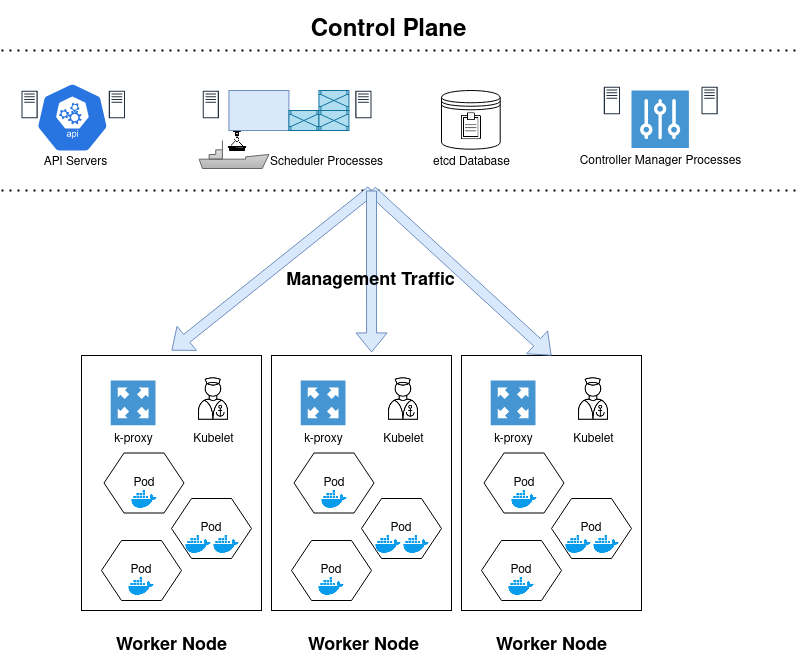

The diagram above was exported from draw.io. Its source (the exported page's mxGraphModel, read from the mxfile embedded in the PNG):
<mxGraphModel dx="1422" dy="804" grid="1" gridSize="10" guides="1" tooltips="1" connect="1" arrows="1" fold="1" page="1" pageScale="1" pageWidth="850" pageHeight="1100" math="0" shadow="0">
  <root>
    <mxCell id="0" />
    <mxCell id="1" parent="0" />
    <mxCell id="F2t1AV9IzHshmgG0Qitk-71" value="" style="shape=datastore;whiteSpace=wrap;html=1;" vertex="1" parent="1">
      <mxGeometry x="480" y="100" width="58.7" height="58.7" as="geometry" />
    </mxCell>
    <mxCell id="F2t1AV9IzHshmgG0Qitk-2" value="" style="rounded=0;whiteSpace=wrap;html=1;" vertex="1" parent="1">
      <mxGeometry x="120" y="365" width="180" height="255" as="geometry" />
    </mxCell>
    <mxCell id="F2t1AV9IzHshmgG0Qitk-4" value="Pod" style="shape=hexagon;perimeter=hexagonPerimeter2;whiteSpace=wrap;html=1;fixedSize=1;" vertex="1" parent="1">
      <mxGeometry x="142.5" y="462.5" width="80" height="60" as="geometry" />
    </mxCell>
    <mxCell id="F2t1AV9IzHshmgG0Qitk-5" value="Pod" style="shape=hexagon;perimeter=hexagonPerimeter2;whiteSpace=wrap;html=1;fixedSize=1;" vertex="1" parent="1">
      <mxGeometry x="210" y="508" width="80" height="60" as="geometry" />
    </mxCell>
    <mxCell id="F2t1AV9IzHshmgG0Qitk-6" value="Pod" style="shape=hexagon;perimeter=hexagonPerimeter2;whiteSpace=wrap;html=1;fixedSize=1;" vertex="1" parent="1">
      <mxGeometry x="140" y="550" width="80" height="60" as="geometry" />
    </mxCell>
    <mxCell id="F2t1AV9IzHshmgG0Qitk-7" value="" style="shape=image;html=1;verticalAlign=top;verticalLabelPosition=bottom;labelBackgroundColor=#ffffff;imageAspect=0;aspect=fixed;image=https://cdn4.iconfinder.com/data/icons/logos-and-brands/512/97_Docker_logo_logos-128.png" vertex="1" parent="1">
      <mxGeometry x="166" y="582" width="28" height="28" as="geometry" />
    </mxCell>
    <mxCell id="F2t1AV9IzHshmgG0Qitk-9" value="" style="shape=image;html=1;verticalAlign=top;verticalLabelPosition=bottom;labelBackgroundColor=#ffffff;imageAspect=0;aspect=fixed;image=https://cdn4.iconfinder.com/data/icons/logos-and-brands/512/97_Docker_logo_logos-128.png" vertex="1" parent="1">
      <mxGeometry x="222.5" y="540" width="28" height="28" as="geometry" />
    </mxCell>
    <mxCell id="F2t1AV9IzHshmgG0Qitk-10" value="" style="shape=image;html=1;verticalAlign=top;verticalLabelPosition=bottom;labelBackgroundColor=#ffffff;imageAspect=0;aspect=fixed;image=https://cdn4.iconfinder.com/data/icons/logos-and-brands/512/97_Docker_logo_logos-128.png" vertex="1" parent="1">
      <mxGeometry x="168.5" y="494.5" width="28" height="28" as="geometry" />
    </mxCell>
    <mxCell id="F2t1AV9IzHshmgG0Qitk-15" value="k-proxy" style="pointerEvents=1;shadow=0;dashed=0;html=1;strokeColor=none;fillColor=#4495D1;labelPosition=center;verticalLabelPosition=bottom;verticalAlign=top;align=center;outlineConnect=0;shape=mxgraph.veeam.2d.proxy_appliance;" vertex="1" parent="1">
      <mxGeometry x="149.2" y="390" width="44.8" height="44.8" as="geometry" />
    </mxCell>
    <mxCell id="F2t1AV9IzHshmgG0Qitk-16" value="" style="shape=image;html=1;verticalAlign=top;verticalLabelPosition=bottom;labelBackgroundColor=#ffffff;imageAspect=0;aspect=fixed;image=https://cdn4.iconfinder.com/data/icons/logos-and-brands/512/97_Docker_logo_logos-128.png" vertex="1" parent="1">
      <mxGeometry x="250.5" y="540" width="28" height="28" as="geometry" />
    </mxCell>
    <mxCell id="F2t1AV9IzHshmgG0Qitk-19" value="" style="endArrow=none;dashed=1;html=1;dashPattern=1 3;strokeWidth=2;" edge="1" parent="1">
      <mxGeometry width="50" height="50" relative="1" as="geometry">
        <mxPoint x="40" y="60" as="sourcePoint" />
        <mxPoint x="840" y="60" as="targetPoint" />
      </mxGeometry>
    </mxCell>
    <mxCell id="F2t1AV9IzHshmgG0Qitk-20" value="" style="endArrow=none;dashed=1;html=1;dashPattern=1 3;strokeWidth=2;" edge="1" parent="1">
      <mxGeometry width="50" height="50" relative="1" as="geometry">
        <mxPoint x="40" y="200" as="sourcePoint" />
        <mxPoint x="840" y="200" as="targetPoint" />
      </mxGeometry>
    </mxCell>
    <mxCell id="F2t1AV9IzHshmgG0Qitk-22" value="Kubelet" style="shape=image;html=1;verticalAlign=top;verticalLabelPosition=bottom;labelBackgroundColor=#ffffff;imageAspect=0;aspect=fixed;image=https://cdn3.iconfinder.com/data/icons/nautical-9/100/Nautical_marine_maritime_naval_sea_ocean-09-128.png" vertex="1" parent="1">
      <mxGeometry x="225.4" y="381.70000000000005" width="53.1" height="53.1" as="geometry" />
    </mxCell>
    <mxCell id="F2t1AV9IzHshmgG0Qitk-24" value="" style="rounded=0;whiteSpace=wrap;html=1;" vertex="1" parent="1">
      <mxGeometry x="310" y="365" width="180" height="255" as="geometry" />
    </mxCell>
    <mxCell id="F2t1AV9IzHshmgG0Qitk-25" value="Pod" style="shape=hexagon;perimeter=hexagonPerimeter2;whiteSpace=wrap;html=1;fixedSize=1;" vertex="1" parent="1">
      <mxGeometry x="332.5" y="462.5" width="80" height="60" as="geometry" />
    </mxCell>
    <mxCell id="F2t1AV9IzHshmgG0Qitk-26" value="Pod" style="shape=hexagon;perimeter=hexagonPerimeter2;whiteSpace=wrap;html=1;fixedSize=1;" vertex="1" parent="1">
      <mxGeometry x="400" y="508" width="80" height="60" as="geometry" />
    </mxCell>
    <mxCell id="F2t1AV9IzHshmgG0Qitk-27" value="Pod" style="shape=hexagon;perimeter=hexagonPerimeter2;whiteSpace=wrap;html=1;fixedSize=1;" vertex="1" parent="1">
      <mxGeometry x="330" y="550" width="80" height="60" as="geometry" />
    </mxCell>
    <mxCell id="F2t1AV9IzHshmgG0Qitk-28" value="" style="shape=image;html=1;verticalAlign=top;verticalLabelPosition=bottom;labelBackgroundColor=#ffffff;imageAspect=0;aspect=fixed;image=https://cdn4.iconfinder.com/data/icons/logos-and-brands/512/97_Docker_logo_logos-128.png" vertex="1" parent="1">
      <mxGeometry x="356" y="582" width="28" height="28" as="geometry" />
    </mxCell>
    <mxCell id="F2t1AV9IzHshmgG0Qitk-29" value="" style="shape=image;html=1;verticalAlign=top;verticalLabelPosition=bottom;labelBackgroundColor=#ffffff;imageAspect=0;aspect=fixed;image=https://cdn4.iconfinder.com/data/icons/logos-and-brands/512/97_Docker_logo_logos-128.png" vertex="1" parent="1">
      <mxGeometry x="412.5" y="540" width="28" height="28" as="geometry" />
    </mxCell>
    <mxCell id="F2t1AV9IzHshmgG0Qitk-30" value="" style="shape=image;html=1;verticalAlign=top;verticalLabelPosition=bottom;labelBackgroundColor=#ffffff;imageAspect=0;aspect=fixed;image=https://cdn4.iconfinder.com/data/icons/logos-and-brands/512/97_Docker_logo_logos-128.png" vertex="1" parent="1">
      <mxGeometry x="358.5" y="494.5" width="28" height="28" as="geometry" />
    </mxCell>
    <mxCell id="F2t1AV9IzHshmgG0Qitk-31" value="k-proxy" style="pointerEvents=1;shadow=0;dashed=0;html=1;strokeColor=none;fillColor=#4495D1;labelPosition=center;verticalLabelPosition=bottom;verticalAlign=top;align=center;outlineConnect=0;shape=mxgraph.veeam.2d.proxy_appliance;" vertex="1" parent="1">
      <mxGeometry x="339.2" y="390" width="44.8" height="44.8" as="geometry" />
    </mxCell>
    <mxCell id="F2t1AV9IzHshmgG0Qitk-32" value="" style="shape=image;html=1;verticalAlign=top;verticalLabelPosition=bottom;labelBackgroundColor=#ffffff;imageAspect=0;aspect=fixed;image=https://cdn4.iconfinder.com/data/icons/logos-and-brands/512/97_Docker_logo_logos-128.png" vertex="1" parent="1">
      <mxGeometry x="440.5" y="540" width="28" height="28" as="geometry" />
    </mxCell>
    <mxCell id="F2t1AV9IzHshmgG0Qitk-33" value="Kubelet" style="shape=image;html=1;verticalAlign=top;verticalLabelPosition=bottom;labelBackgroundColor=#ffffff;imageAspect=0;aspect=fixed;image=https://cdn3.iconfinder.com/data/icons/nautical-9/100/Nautical_marine_maritime_naval_sea_ocean-09-128.png" vertex="1" parent="1">
      <mxGeometry x="415.4" y="381.70000000000005" width="53.1" height="53.1" as="geometry" />
    </mxCell>
    <mxCell id="F2t1AV9IzHshmgG0Qitk-34" value="" style="rounded=0;whiteSpace=wrap;html=1;" vertex="1" parent="1">
      <mxGeometry x="500" y="365" width="180" height="255" as="geometry" />
    </mxCell>
    <mxCell id="F2t1AV9IzHshmgG0Qitk-35" value="Pod" style="shape=hexagon;perimeter=hexagonPerimeter2;whiteSpace=wrap;html=1;fixedSize=1;" vertex="1" parent="1">
      <mxGeometry x="522.5" y="462.5" width="80" height="60" as="geometry" />
    </mxCell>
    <mxCell id="F2t1AV9IzHshmgG0Qitk-36" value="Pod" style="shape=hexagon;perimeter=hexagonPerimeter2;whiteSpace=wrap;html=1;fixedSize=1;" vertex="1" parent="1">
      <mxGeometry x="590" y="508" width="80" height="60" as="geometry" />
    </mxCell>
    <mxCell id="F2t1AV9IzHshmgG0Qitk-37" value="Pod" style="shape=hexagon;perimeter=hexagonPerimeter2;whiteSpace=wrap;html=1;fixedSize=1;" vertex="1" parent="1">
      <mxGeometry x="520" y="550" width="80" height="60" as="geometry" />
    </mxCell>
    <mxCell id="F2t1AV9IzHshmgG0Qitk-38" value="" style="shape=image;html=1;verticalAlign=top;verticalLabelPosition=bottom;labelBackgroundColor=#ffffff;imageAspect=0;aspect=fixed;image=https://cdn4.iconfinder.com/data/icons/logos-and-brands/512/97_Docker_logo_logos-128.png" vertex="1" parent="1">
      <mxGeometry x="546" y="582" width="28" height="28" as="geometry" />
    </mxCell>
    <mxCell id="F2t1AV9IzHshmgG0Qitk-39" value="" style="shape=image;html=1;verticalAlign=top;verticalLabelPosition=bottom;labelBackgroundColor=#ffffff;imageAspect=0;aspect=fixed;image=https://cdn4.iconfinder.com/data/icons/logos-and-brands/512/97_Docker_logo_logos-128.png" vertex="1" parent="1">
      <mxGeometry x="602.5" y="540" width="28" height="28" as="geometry" />
    </mxCell>
    <mxCell id="F2t1AV9IzHshmgG0Qitk-40" value="" style="shape=image;html=1;verticalAlign=top;verticalLabelPosition=bottom;labelBackgroundColor=#ffffff;imageAspect=0;aspect=fixed;image=https://cdn4.iconfinder.com/data/icons/logos-and-brands/512/97_Docker_logo_logos-128.png" vertex="1" parent="1">
      <mxGeometry x="548.5" y="494.5" width="28" height="28" as="geometry" />
    </mxCell>
    <mxCell id="F2t1AV9IzHshmgG0Qitk-41" value="k-proxy" style="pointerEvents=1;shadow=0;dashed=0;html=1;strokeColor=none;fillColor=#4495D1;labelPosition=center;verticalLabelPosition=bottom;verticalAlign=top;align=center;outlineConnect=0;shape=mxgraph.veeam.2d.proxy_appliance;" vertex="1" parent="1">
      <mxGeometry x="529.2" y="390" width="44.8" height="44.8" as="geometry" />
    </mxCell>
    <mxCell id="F2t1AV9IzHshmgG0Qitk-42" value="" style="shape=image;html=1;verticalAlign=top;verticalLabelPosition=bottom;labelBackgroundColor=#ffffff;imageAspect=0;aspect=fixed;image=https://cdn4.iconfinder.com/data/icons/logos-and-brands/512/97_Docker_logo_logos-128.png" vertex="1" parent="1">
      <mxGeometry x="630.5" y="540" width="28" height="28" as="geometry" />
    </mxCell>
    <mxCell id="F2t1AV9IzHshmgG0Qitk-43" value="Kubelet" style="shape=image;html=1;verticalAlign=top;verticalLabelPosition=bottom;labelBackgroundColor=#ffffff;imageAspect=0;aspect=fixed;image=https://cdn3.iconfinder.com/data/icons/nautical-9/100/Nautical_marine_maritime_naval_sea_ocean-09-128.png" vertex="1" parent="1">
      <mxGeometry x="605.4" y="381.70000000000005" width="53.1" height="53.1" as="geometry" />
    </mxCell>
    <mxCell id="F2t1AV9IzHshmgG0Qitk-46" value="" style="html=1;dashed=0;whitespace=wrap;fillColor=#2875E2;strokeColor=#ffffff;points=[[0.005,0.63,0],[0.1,0.2,0],[0.9,0.2,0],[0.5,0,0],[0.995,0.63,0],[0.72,0.99,0],[0.5,1,0],[0.28,0.99,0]];shape=mxgraph.kubernetes.icon;prIcon=api" vertex="1" parent="1">
      <mxGeometry x="74.43" y="92" width="72.92" height="70" as="geometry" />
    </mxCell>
    <mxCell id="F2t1AV9IzHshmgG0Qitk-47" value="" style="outlineConnect=0;fontColor=#232F3E;gradientColor=none;fillColor=#232F3E;strokeColor=none;dashed=0;verticalLabelPosition=bottom;verticalAlign=top;align=center;html=1;fontSize=12;fontStyle=0;aspect=fixed;pointerEvents=1;shape=mxgraph.aws4.traditional_server;" vertex="1" parent="1">
      <mxGeometry x="147.35000000000002" y="100" width="16.15" height="28" as="geometry" />
    </mxCell>
    <mxCell id="F2t1AV9IzHshmgG0Qitk-48" value="" style="outlineConnect=0;fontColor=#232F3E;gradientColor=none;fillColor=#232F3E;strokeColor=none;dashed=0;verticalLabelPosition=bottom;verticalAlign=top;align=center;html=1;fontSize=12;fontStyle=0;aspect=fixed;pointerEvents=1;shape=mxgraph.aws4.traditional_server;" vertex="1" parent="1">
      <mxGeometry x="60.00000000000003" y="100" width="16.15" height="28" as="geometry" />
    </mxCell>
    <mxCell id="F2t1AV9IzHshmgG0Qitk-49" value="API Servers" style="text;html=1;align=center;verticalAlign=middle;resizable=0;points=[];autosize=1;" vertex="1" parent="1">
      <mxGeometry x="74.43" y="162" width="80" height="20" as="geometry" />
    </mxCell>
    <mxCell id="F2t1AV9IzHshmgG0Qitk-50" value="Controller Manager Processes" style="pointerEvents=1;shadow=0;dashed=0;html=1;strokeColor=none;fillColor=#4495D1;labelPosition=center;verticalLabelPosition=bottom;verticalAlign=top;align=center;outlineConnect=0;shape=mxgraph.veeam.controller;" vertex="1" parent="1">
      <mxGeometry x="670" y="100" width="57.4" height="57.4" as="geometry" />
    </mxCell>
    <mxCell id="F2t1AV9IzHshmgG0Qitk-51" value="" style="outlineConnect=0;fontColor=#232F3E;gradientColor=none;fillColor=#232F3E;strokeColor=none;dashed=0;verticalLabelPosition=bottom;verticalAlign=top;align=center;html=1;fontSize=12;fontStyle=0;aspect=fixed;pointerEvents=1;shape=mxgraph.aws4.traditional_server;" vertex="1" parent="1">
      <mxGeometry x="642.35" y="96" width="16.15" height="28" as="geometry" />
    </mxCell>
    <mxCell id="F2t1AV9IzHshmgG0Qitk-52" value="" style="outlineConnect=0;fontColor=#232F3E;gradientColor=none;fillColor=#232F3E;strokeColor=none;dashed=0;verticalLabelPosition=bottom;verticalAlign=top;align=center;html=1;fontSize=12;fontStyle=0;aspect=fixed;pointerEvents=1;shape=mxgraph.aws4.traditional_server;" vertex="1" parent="1">
      <mxGeometry x="740" y="96" width="16.15" height="28" as="geometry" />
    </mxCell>
    <mxCell id="F2t1AV9IzHshmgG0Qitk-54" value="" style="verticalLabelPosition=bottom;outlineConnect=0;align=center;dashed=0;html=1;verticalAlign=top;shape=mxgraph.pid.misc.ship;gradientColor=#b3b3b3;fillColor=#f5f5f5;strokeColor=#666666;" vertex="1" parent="1">
      <mxGeometry x="237.63" y="150" width="69.8" height="28" as="geometry" />
    </mxCell>
    <mxCell id="F2t1AV9IzHshmgG0Qitk-55" value="" style="shape=image;html=1;verticalAlign=top;verticalLabelPosition=bottom;labelBackgroundColor=#ffffff;imageAspect=0;aspect=fixed;image=https://cdn3.iconfinder.com/data/icons/filled-construction-1/64/Artboard_48-128.png" vertex="1" parent="1">
      <mxGeometry x="264.63" y="140" width="22" height="22" as="geometry" />
    </mxCell>
    <mxCell id="F2t1AV9IzHshmgG0Qitk-56" value="" style="rounded=0;whiteSpace=wrap;html=1;fillColor=#dae8fc;strokeColor=#6c8ebf;" vertex="1" parent="1">
      <mxGeometry x="267.43" y="100" width="60" height="40" as="geometry" />
    </mxCell>
    <mxCell id="F2t1AV9IzHshmgG0Qitk-57" value="" style="shape=mxgraph.pid.vessels.container_(solids,_liquids,_gases);html=1;pointerEvents=1;align=center;verticalLabelPosition=bottom;verticalAlign=top;dashed=0;fillColor=#b1ddf0;strokeColor=#10739e;" vertex="1" parent="1">
      <mxGeometry x="327.43" y="120" width="30" height="20" as="geometry" />
    </mxCell>
    <mxCell id="F2t1AV9IzHshmgG0Qitk-59" value="" style="shape=mxgraph.pid.vessels.container_(solids,_liquids,_gases);html=1;pointerEvents=1;align=center;verticalLabelPosition=bottom;verticalAlign=top;dashed=0;fillColor=#b1ddf0;strokeColor=#10739e;" vertex="1" parent="1">
      <mxGeometry x="357.43" y="120" width="30" height="20" as="geometry" />
    </mxCell>
    <mxCell id="F2t1AV9IzHshmgG0Qitk-60" value="" style="shape=mxgraph.pid.vessels.container_(solids,_liquids,_gases);html=1;pointerEvents=1;align=center;verticalLabelPosition=bottom;verticalAlign=top;dashed=0;fillColor=#b1ddf0;strokeColor=#10739e;" vertex="1" parent="1">
      <mxGeometry x="357.43" y="100" width="30" height="20" as="geometry" />
    </mxCell>
    <mxCell id="F2t1AV9IzHshmgG0Qitk-62" value="" style="outlineConnect=0;fontColor=#232F3E;gradientColor=none;fillColor=#232F3E;strokeColor=none;dashed=0;verticalLabelPosition=bottom;verticalAlign=top;align=center;html=1;fontSize=12;fontStyle=0;aspect=fixed;pointerEvents=1;shape=mxgraph.aws4.traditional_server;" vertex="1" parent="1">
      <mxGeometry x="241.28000000000003" y="100" width="16.15" height="28" as="geometry" />
    </mxCell>
    <mxCell id="F2t1AV9IzHshmgG0Qitk-63" value="" style="outlineConnect=0;fontColor=#232F3E;gradientColor=none;fillColor=#232F3E;strokeColor=none;dashed=0;verticalLabelPosition=bottom;verticalAlign=top;align=center;html=1;fontSize=12;fontStyle=0;aspect=fixed;pointerEvents=1;shape=mxgraph.aws4.traditional_server;" vertex="1" parent="1">
      <mxGeometry x="393.85" y="100" width="16.15" height="28" as="geometry" />
    </mxCell>
    <mxCell id="F2t1AV9IzHshmgG0Qitk-64" value="Scheduler Processes" style="text;html=1;align=center;verticalAlign=middle;resizable=0;points=[];autosize=1;" vertex="1" parent="1">
      <mxGeometry x="300" y="162" width="130" height="20" as="geometry" />
    </mxCell>
    <mxCell id="F2t1AV9IzHshmgG0Qitk-66" value="etcd Database" style="text;html=1;align=center;verticalAlign=middle;resizable=0;points=[];autosize=1;" vertex="1" parent="1">
      <mxGeometry x="464.7" y="162" width="90" height="20" as="geometry" />
    </mxCell>
    <mxCell id="F2t1AV9IzHshmgG0Qitk-68" value="" style="shape=image;html=1;verticalAlign=top;verticalLabelPosition=bottom;labelBackgroundColor=#ffffff;imageAspect=0;aspect=fixed;image=https://cdn0.iconfinder.com/data/icons/education-340/100/Tilda_Icons_1ed_list-128.png" vertex="1" parent="1">
      <mxGeometry x="495.70000000000005" y="122.00000000000001" width="28" height="28" as="geometry" />
    </mxCell>
    <mxCell id="F2t1AV9IzHshmgG0Qitk-72" value="&lt;h1&gt;&lt;b&gt;Control Plane&lt;/b&gt;&lt;/h1&gt;" style="text;html=1;align=center;verticalAlign=middle;resizable=0;points=[];autosize=1;" vertex="1" parent="1">
      <mxGeometry x="341.5" y="15" width="170" height="50" as="geometry" />
    </mxCell>
    <mxCell id="F2t1AV9IzHshmgG0Qitk-73" value="&lt;h2&gt;Worker Node&lt;/h2&gt;" style="text;html=1;align=center;verticalAlign=middle;resizable=0;points=[];autosize=1;" vertex="1" parent="1">
      <mxGeometry x="145" y="630" width="130" height="50" as="geometry" />
    </mxCell>
    <mxCell id="F2t1AV9IzHshmgG0Qitk-76" value="&lt;h2&gt;Worker Node&lt;/h2&gt;" style="text;html=1;align=center;verticalAlign=middle;resizable=0;points=[];autosize=1;" vertex="1" parent="1">
      <mxGeometry x="336.91999999999996" y="630" width="130" height="50" as="geometry" />
    </mxCell>
    <mxCell id="F2t1AV9IzHshmgG0Qitk-78" value="&lt;h2&gt;Worker Node&lt;/h2&gt;" style="text;html=1;align=center;verticalAlign=middle;resizable=0;points=[];autosize=1;" vertex="1" parent="1">
      <mxGeometry x="525" y="630" width="130" height="50" as="geometry" />
    </mxCell>
    <mxCell id="F2t1AV9IzHshmgG0Qitk-79" value="" style="shape=flexArrow;endArrow=classic;html=1;entryX=0.5;entryY=0;entryDx=0;entryDy=0;fillColor=#dae8fc;strokeColor=#6c8ebf;" edge="1" parent="1" target="F2t1AV9IzHshmgG0Qitk-34">
      <mxGeometry width="50" height="50" relative="1" as="geometry">
        <mxPoint x="410" y="200" as="sourcePoint" />
        <mxPoint x="530" y="230" as="targetPoint" />
      </mxGeometry>
    </mxCell>
    <mxCell id="F2t1AV9IzHshmgG0Qitk-80" value="" style="shape=flexArrow;endArrow=classic;html=1;fillColor=#dae8fc;strokeColor=#6c8ebf;" edge="1" parent="1">
      <mxGeometry width="50" height="50" relative="1" as="geometry">
        <mxPoint x="410" y="200" as="sourcePoint" />
        <mxPoint x="210" y="360" as="targetPoint" />
      </mxGeometry>
    </mxCell>
    <mxCell id="F2t1AV9IzHshmgG0Qitk-81" value="" style="shape=flexArrow;endArrow=classic;html=1;entryX=0.556;entryY=-0.012;entryDx=0;entryDy=0;entryPerimeter=0;fillColor=#dae8fc;strokeColor=#6c8ebf;" edge="1" parent="1" target="F2t1AV9IzHshmgG0Qitk-24">
      <mxGeometry width="50" height="50" relative="1" as="geometry">
        <mxPoint x="410" y="200" as="sourcePoint" />
        <mxPoint x="220" y="370" as="targetPoint" />
      </mxGeometry>
    </mxCell>
    <mxCell id="F2t1AV9IzHshmgG0Qitk-82" value="&lt;h2&gt;Management Traffic&lt;/h2&gt;" style="text;html=1;align=center;verticalAlign=middle;resizable=0;points=[];autosize=1;" vertex="1" parent="1">
      <mxGeometry x="318.5" y="265" width="180" height="50" as="geometry" />
    </mxCell>
  </root>
</mxGraphModel>